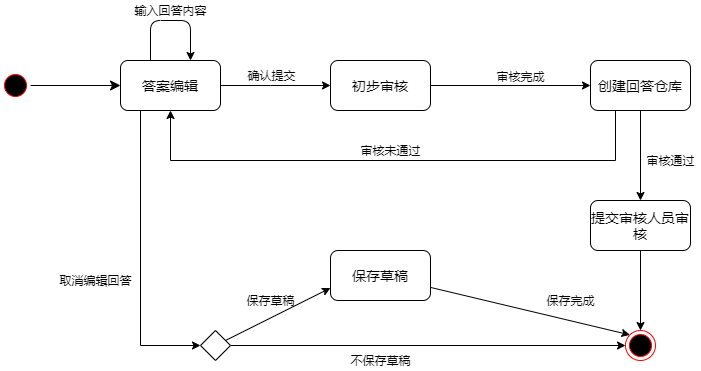

The diagram above was exported from draw.io. Its source (the exported page's mxGraphModel, read from the mxfile embedded in the PNG):
<mxGraphModel dx="1038" dy="448" grid="1" gridSize="10" guides="1" tooltips="1" connect="1" arrows="1" fold="1" page="1" pageScale="1" pageWidth="827" pageHeight="1169" math="0" shadow="0">
  <root>
    <mxCell id="0" />
    <mxCell id="1" parent="0" />
    <mxCell id="oKtCIzd-poYApitSjtDD-1" value="" style="ellipse;html=1;shape=startState;fillColor=#000000;strokeColor=#ff0000;" parent="1" vertex="1">
      <mxGeometry x="50" y="200" width="30" height="30" as="geometry" />
    </mxCell>
    <mxCell id="oKtCIzd-poYApitSjtDD-2" value="" style="html=1;verticalAlign=bottom;endArrow=classic;endSize=8;exitX=1;exitY=0.5;exitDx=0;exitDy=0;entryX=0;entryY=0.5;entryDx=0;entryDy=0;endFill=1;" parent="1" source="oKtCIzd-poYApitSjtDD-1" target="oKtCIzd-poYApitSjtDD-3" edge="1">
      <mxGeometry relative="1" as="geometry">
        <mxPoint x="140" y="215" as="targetPoint" />
      </mxGeometry>
    </mxCell>
    <mxCell id="oKtCIzd-poYApitSjtDD-7" style="edgeStyle=none;rounded=0;orthogonalLoop=1;jettySize=auto;html=1;strokeColor=#000000;" parent="1" source="oKtCIzd-poYApitSjtDD-3" target="oKtCIzd-poYApitSjtDD-6" edge="1">
      <mxGeometry relative="1" as="geometry">
        <Array as="points">
          <mxPoint x="320" y="215" />
        </Array>
      </mxGeometry>
    </mxCell>
    <mxCell id="oKtCIzd-poYApitSjtDD-8" value="确认提交" style="edgeLabel;html=1;align=center;verticalAlign=middle;resizable=0;points=[];" parent="oKtCIzd-poYApitSjtDD-7" vertex="1" connectable="0">
      <mxGeometry x="0.0545" y="-3" relative="1" as="geometry">
        <mxPoint x="-8" y="-14" as="offset" />
      </mxGeometry>
    </mxCell>
    <mxCell id="oKtCIzd-poYApitSjtDD-16" style="edgeStyle=orthogonalEdgeStyle;rounded=0;orthogonalLoop=1;jettySize=auto;html=1;entryX=0;entryY=0.5;entryDx=0;entryDy=0;endArrow=classic;endFill=1;strokeColor=#000000;" parent="1" source="oKtCIzd-poYApitSjtDD-3" target="oKtCIzd-poYApitSjtDD-15" edge="1">
      <mxGeometry relative="1" as="geometry">
        <Array as="points">
          <mxPoint x="190" y="475" />
        </Array>
      </mxGeometry>
    </mxCell>
    <mxCell id="oKtCIzd-poYApitSjtDD-3" value="&lt;font style=&quot;font-size: 14px&quot;&gt;答案编辑&lt;/font&gt;" style="rounded=1;whiteSpace=wrap;html=1;" parent="1" vertex="1">
      <mxGeometry x="170" y="190" width="100" height="50" as="geometry" />
    </mxCell>
    <mxCell id="oKtCIzd-poYApitSjtDD-4" value="" style="endArrow=classic;html=1;strokeColor=#000000;" parent="1" edge="1">
      <mxGeometry width="50" height="50" relative="1" as="geometry">
        <mxPoint x="200" y="190" as="sourcePoint" />
        <mxPoint x="240" y="190" as="targetPoint" />
        <Array as="points">
          <mxPoint x="200" y="150" />
          <mxPoint x="240" y="150" />
        </Array>
      </mxGeometry>
    </mxCell>
    <mxCell id="oKtCIzd-poYApitSjtDD-5" value="输入回答内容" style="text;html=1;align=center;verticalAlign=middle;resizable=0;points=[];autosize=1;" parent="1" vertex="1">
      <mxGeometry x="175" y="130" width="90" height="20" as="geometry" />
    </mxCell>
    <mxCell id="oKtCIzd-poYApitSjtDD-9" style="edgeStyle=orthogonalEdgeStyle;rounded=0;orthogonalLoop=1;jettySize=auto;html=1;entryX=0.5;entryY=1;entryDx=0;entryDy=0;endArrow=classic;endFill=1;strokeColor=#000000;exitX=0.25;exitY=1;exitDx=0;exitDy=0;" parent="1" source="oKtCIzd-poYApitSjtDD-11" target="oKtCIzd-poYApitSjtDD-3" edge="1">
      <mxGeometry relative="1" as="geometry">
        <Array as="points">
          <mxPoint x="665" y="290" />
          <mxPoint x="220" y="290" />
        </Array>
      </mxGeometry>
    </mxCell>
    <mxCell id="oKtCIzd-poYApitSjtDD-12" style="edgeStyle=orthogonalEdgeStyle;rounded=0;orthogonalLoop=1;jettySize=auto;html=1;endArrow=classic;endFill=1;strokeColor=#000000;" parent="1" source="oKtCIzd-poYApitSjtDD-6" target="oKtCIzd-poYApitSjtDD-11" edge="1">
      <mxGeometry relative="1" as="geometry" />
    </mxCell>
    <mxCell id="oKtCIzd-poYApitSjtDD-6" value="&lt;font style=&quot;font-size: 14px&quot;&gt;初步审核&lt;/font&gt;" style="rounded=1;whiteSpace=wrap;html=1;" parent="1" vertex="1">
      <mxGeometry x="380" y="190" width="100" height="50" as="geometry" />
    </mxCell>
    <mxCell id="oKtCIzd-poYApitSjtDD-10" value="审核未通过" style="text;html=1;align=center;verticalAlign=middle;resizable=0;points=[];autosize=1;" parent="1" vertex="1">
      <mxGeometry x="400" y="270" width="80" height="20" as="geometry" />
    </mxCell>
    <mxCell id="oKtCIzd-poYApitSjtDD-14" style="rounded=0;orthogonalLoop=1;jettySize=auto;html=1;entryX=0.5;entryY=0;entryDx=0;entryDy=0;endArrow=classic;endFill=1;strokeColor=#000000;" parent="1" source="89nMZzXN6LU6JSvJ9HDX-3" target="oKtCIzd-poYApitSjtDD-13" edge="1">
      <mxGeometry relative="1" as="geometry" />
    </mxCell>
    <mxCell id="oKtCIzd-poYApitSjtDD-11" value="&lt;font style=&quot;font-size: 14px&quot;&gt;创建回答仓库&lt;/font&gt;" style="rounded=1;whiteSpace=wrap;html=1;" parent="1" vertex="1">
      <mxGeometry x="640" y="190" width="100" height="50" as="geometry" />
    </mxCell>
    <mxCell id="oKtCIzd-poYApitSjtDD-13" value="" style="ellipse;html=1;shape=endState;fillColor=#000000;strokeColor=#ff0000;" parent="1" vertex="1">
      <mxGeometry x="675" y="460" width="30" height="30" as="geometry" />
    </mxCell>
    <mxCell id="oKtCIzd-poYApitSjtDD-18" style="rounded=0;orthogonalLoop=1;jettySize=auto;html=1;endArrow=classic;endFill=1;strokeColor=#000000;" parent="1" source="oKtCIzd-poYApitSjtDD-15" target="oKtCIzd-poYApitSjtDD-13" edge="1">
      <mxGeometry relative="1" as="geometry" />
    </mxCell>
    <mxCell id="oKtCIzd-poYApitSjtDD-23" style="edgeStyle=none;rounded=0;orthogonalLoop=1;jettySize=auto;html=1;entryX=0;entryY=0.75;entryDx=0;entryDy=0;endArrow=classic;endFill=1;strokeColor=#000000;" parent="1" source="oKtCIzd-poYApitSjtDD-15" target="oKtCIzd-poYApitSjtDD-21" edge="1">
      <mxGeometry relative="1" as="geometry" />
    </mxCell>
    <mxCell id="oKtCIzd-poYApitSjtDD-15" value="" style="rhombus;whiteSpace=wrap;html=1;" parent="1" vertex="1">
      <mxGeometry x="250" y="460" width="30" height="30" as="geometry" />
    </mxCell>
    <mxCell id="oKtCIzd-poYApitSjtDD-17" value="取消编辑回答" style="text;html=1;align=center;verticalAlign=middle;resizable=0;points=[];autosize=1;" parent="1" vertex="1">
      <mxGeometry x="100" y="400" width="90" height="20" as="geometry" />
    </mxCell>
    <mxCell id="oKtCIzd-poYApitSjtDD-19" value="不保存草稿" style="text;html=1;align=center;verticalAlign=middle;resizable=0;points=[];autosize=1;" parent="1" vertex="1">
      <mxGeometry x="390" y="480" width="80" height="20" as="geometry" />
    </mxCell>
    <mxCell id="oKtCIzd-poYApitSjtDD-22" style="edgeStyle=none;rounded=0;orthogonalLoop=1;jettySize=auto;html=1;entryX=0;entryY=0;entryDx=0;entryDy=0;endArrow=classic;endFill=1;strokeColor=#000000;" parent="1" source="oKtCIzd-poYApitSjtDD-21" target="oKtCIzd-poYApitSjtDD-13" edge="1">
      <mxGeometry relative="1" as="geometry" />
    </mxCell>
    <mxCell id="oKtCIzd-poYApitSjtDD-21" value="&lt;font style=&quot;font-size: 14px&quot;&gt;保存草稿&lt;/font&gt;" style="rounded=1;whiteSpace=wrap;html=1;" parent="1" vertex="1">
      <mxGeometry x="380" y="380" width="100" height="50" as="geometry" />
    </mxCell>
    <mxCell id="oKtCIzd-poYApitSjtDD-24" value="保存草稿" style="text;html=1;align=center;verticalAlign=middle;resizable=0;points=[];autosize=1;" parent="1" vertex="1">
      <mxGeometry x="290" y="420" width="60" height="20" as="geometry" />
    </mxCell>
    <mxCell id="oKtCIzd-poYApitSjtDD-25" value="保存完成" style="text;html=1;align=center;verticalAlign=middle;resizable=0;points=[];autosize=1;" parent="1" vertex="1">
      <mxGeometry x="590" y="420" width="60" height="20" as="geometry" />
    </mxCell>
    <mxCell id="89nMZzXN6LU6JSvJ9HDX-1" value="审核完成" style="text;html=1;align=center;verticalAlign=middle;resizable=0;points=[];autosize=1;" parent="1" vertex="1">
      <mxGeometry x="540" y="196" width="60" height="20" as="geometry" />
    </mxCell>
    <mxCell id="89nMZzXN6LU6JSvJ9HDX-3" value="&lt;font style=&quot;font-size: 14px&quot;&gt;提交审核人员审核&lt;/font&gt;" style="rounded=1;whiteSpace=wrap;html=1;" parent="1" vertex="1">
      <mxGeometry x="640" y="330" width="100" height="50" as="geometry" />
    </mxCell>
    <mxCell id="89nMZzXN6LU6JSvJ9HDX-4" style="rounded=0;orthogonalLoop=1;jettySize=auto;html=1;entryX=0.5;entryY=0;entryDx=0;entryDy=0;endArrow=classic;endFill=1;strokeColor=#000000;" parent="1" source="oKtCIzd-poYApitSjtDD-11" target="89nMZzXN6LU6JSvJ9HDX-3" edge="1">
      <mxGeometry relative="1" as="geometry">
        <mxPoint x="690" y="240" as="sourcePoint" />
        <mxPoint x="690" y="500" as="targetPoint" />
      </mxGeometry>
    </mxCell>
    <mxCell id="89nMZzXN6LU6JSvJ9HDX-5" value="审核通过" style="text;html=1;align=center;verticalAlign=middle;resizable=0;points=[];autosize=1;" parent="1" vertex="1">
      <mxGeometry x="690" y="280" width="60" height="20" as="geometry" />
    </mxCell>
  </root>
</mxGraphModel>